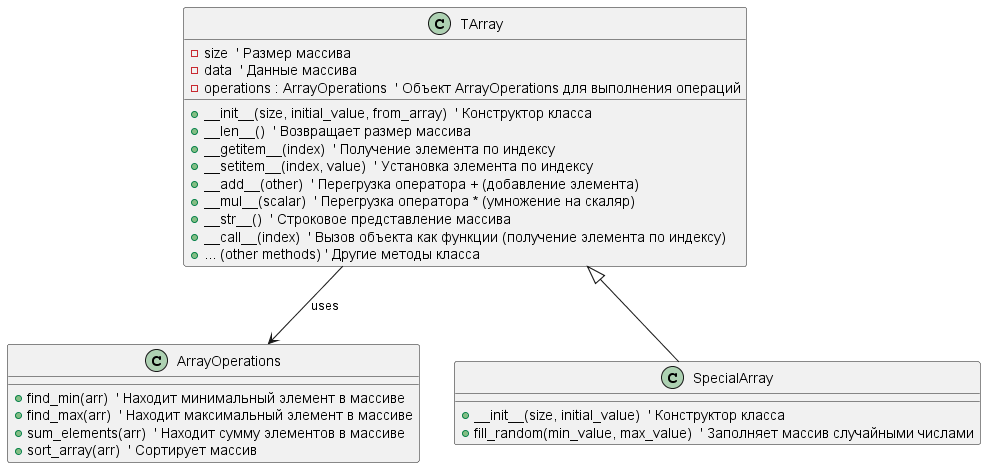

The diagram above was rendered by PlantUML. Its source (embedded in the PNG):
@startuml
' Определение класса ArrayOperations (класс для операций над массивом)
class ArrayOperations {
    + find_min(arr)  ' Находит минимальный элемент в массиве
    + find_max(arr)  ' Находит максимальный элемент в массиве
    + sum_elements(arr)  ' Находит сумму элементов в массиве
    + sort_array(arr)  ' Сортирует массив
}

' Определение класса TArray (основной класс для работы с массивом)
class TArray {
    - size  ' Размер массива
    - data  ' Данные массива
    - operations : ArrayOperations  ' Объект ArrayOperations для выполнения операций

    + __init__(size, initial_value, from_array)  ' Конструктор класса
    + __len__()  ' Возвращает размер массива
    + __getitem__(index)  ' Получение элемента по индексу
    + __setitem__(index, value)  ' Установка элемента по индексу
    + __add__(other)  ' Перегрузка оператора + (добавление элемента)
    + __mul__(scalar)  ' Перегрузка оператора * (умножение на скаляр)
    + __str__()  ' Строковое представление массива
    + __call__(index)  ' Вызов объекта как функции (получение элемента по индексу)
    + ... (other methods) ' Другие методы класса
}

' Определение класса SpecialArray (наследуется от TArray)
class SpecialArray extends TArray {
    + __init__(size, initial_value)  ' Конструктор класса
    + fill_random(min_value, max_value)  ' Заполняет массив случайными числами
}

' Отношение использования: TArray использует ArrayOperations (зависимость)
TArray --> ArrayOperations : uses

@enduml